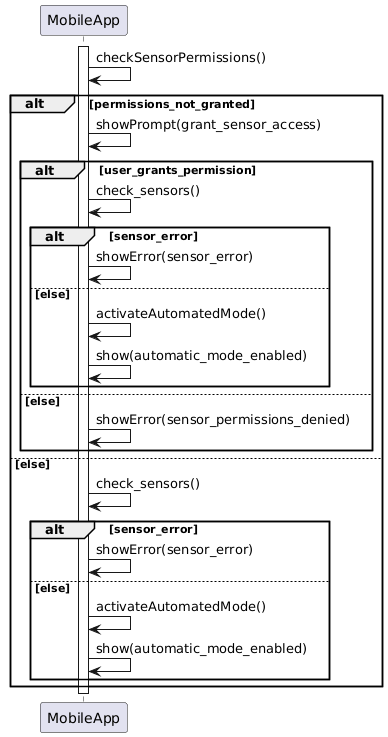

The diagram above was rendered by PlantUML. Its source (embedded in the PNG):
@startuml
participant MobileApp as M

activate M

M -> M: checkSensorPermissions()

alt permissions_not_granted
M -> M: showPrompt(grant_sensor_access)
alt user_grants_permission
M -> M: check_sensors()
alt sensor_error
M -> M: showError(sensor_error)
else else
M -> M: activateAutomatedMode()
M -> M: show(automatic_mode_enabled)
end
else else 
M -> M: showError(sensor_permissions_denied)
end
else else 
M -> M: check_sensors()
alt sensor_error
M -> M: showError(sensor_error)
else else
M -> M: activateAutomatedMode()
M -> M: show(automatic_mode_enabled)
end
end
deactivate M
@enduml